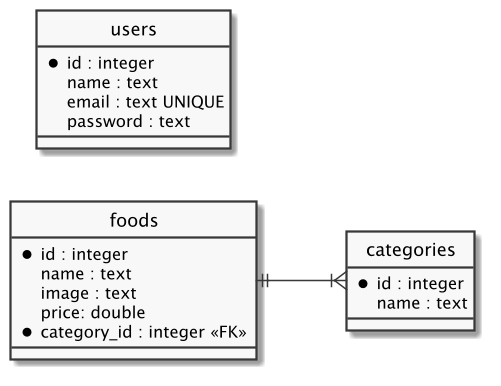

The diagram above was rendered by PlantUML. Its source (embedded in the PNG):
@startuml
hide circle
scale 1.5
skinparam linetype ortho
skinparam monochrome true
left to right direction

entity "foods" as food {
  *id : integer
  name : text
  image : text
  price: double
  *category_id : integer <<FK>>
}

entity "categories" as category {
  *id : integer
  name : text
}

entity "users" as user {
  *id : integer
  name : text
  email : text UNIQUE
  password : text
}

food ||--|{ category
@enduml